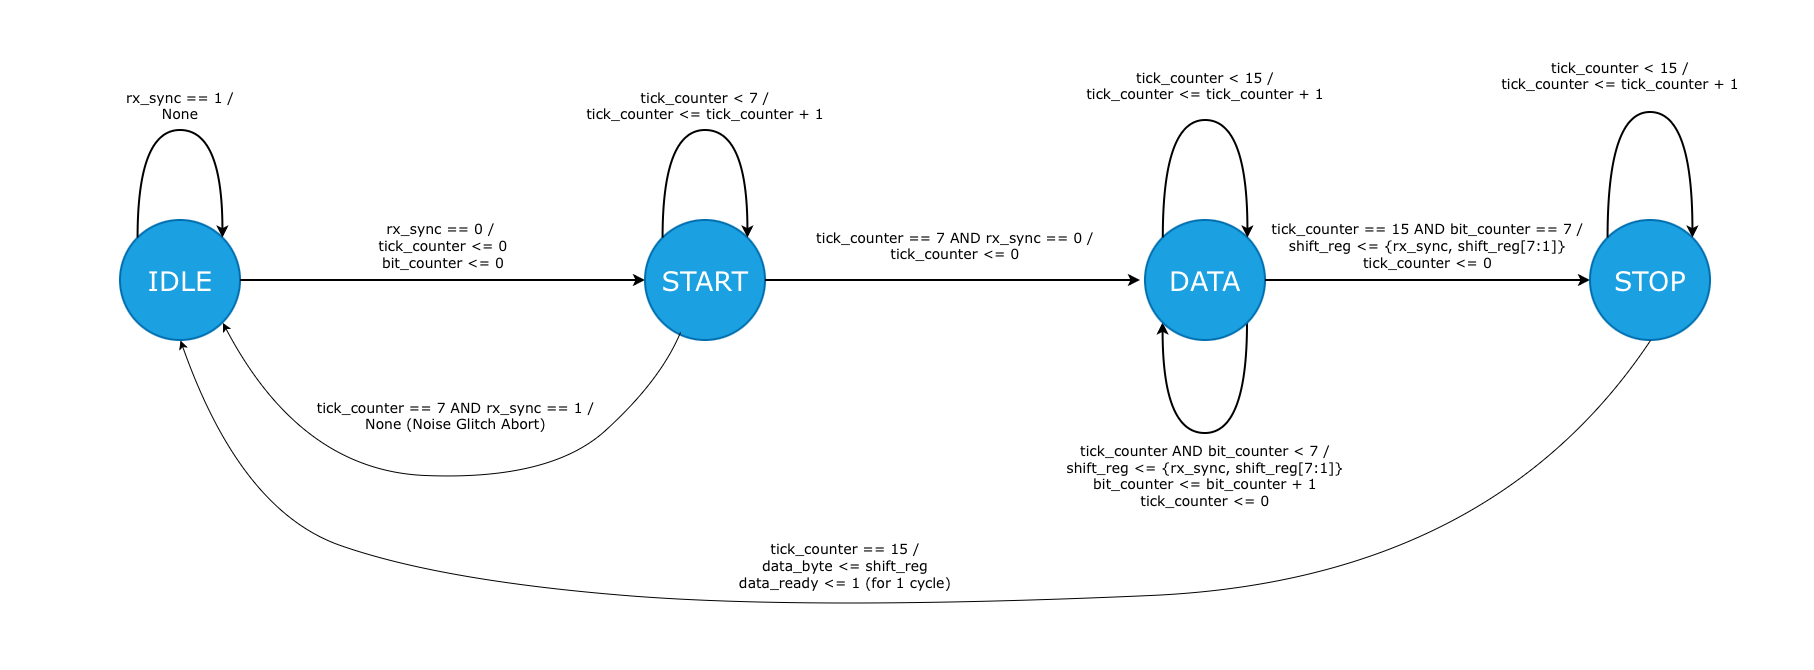

The diagram above was exported from draw.io. Its source (the exported page's mxGraphModel, read from the mxfile embedded in the PNG):
<mxGraphModel dx="3750" dy="1440" grid="1" gridSize="10" guides="1" tooltips="1" connect="1" arrows="1" fold="1" page="1" pageScale="1" pageWidth="1654" pageHeight="2336" background="light-dark(#ffffff, #121212)" math="0" shadow="0">
  <root>
    <mxCell id="0" />
    <mxCell id="1" parent="0" />
    <mxCell id="6IlBKHWvXPtWD2-Rh6Xy-25" edge="1" parent="1" source="6IlBKHWvXPtWD2-Rh6Xy-21" style="curved=1;curveGeometry=1;endArrow=classic;html=1;rounded=0;edgeStyle=orthogonalEdgeStyle;innerLoopWaypoints=1;strokeWidth=2;entryX=0;entryY=1;entryDx=0;entryDy=0;" target="6IlBKHWvXPtWD2-Rh6Xy-21" value="">
      <mxGeometry height="50" relative="1" width="50" x="0.256" as="geometry">
        <Array as="points">
          <mxPoint x="1147" y="573" />
          <mxPoint x="1062.6" y="573" />
        </Array>
        <mxPoint x="1147" y="471" as="sourcePoint" />
        <mxPoint x="1063" y="470" as="targetPoint" />
      </mxGeometry>
    </mxCell>
    <mxCell id="6IlBKHWvXPtWD2-Rh6Xy-1" parent="1" style="ellipse;whiteSpace=wrap;html=1;shapeInside=1;aspect=fixed;fillColor=light-dark(#1BA1E2,#DCE7F9);fontColor=#ffffff;strokeColor=light-dark(#006EAF, #006d8f);strokeWidth=2;" value="&lt;font face=&quot;Verdana&quot; style=&quot;line-height: 60%; font-size: 27px;&quot;&gt;IDLE&lt;/font&gt;" vertex="1">
      <mxGeometry height="120" width="120" x="20" y="360" as="geometry" />
    </mxCell>
    <mxCell id="6IlBKHWvXPtWD2-Rh6Xy-5" edge="1" parent="1" source="6IlBKHWvXPtWD2-Rh6Xy-1" style="curved=1;curveGeometry=1;endArrow=classic;html=1;rounded=0;entryX=1;entryY=0;entryDx=0;entryDy=0;edgeStyle=orthogonalEdgeStyle;innerLoopWaypoints=1;exitX=0;exitY=0;exitDx=0;exitDy=0;strokeWidth=2;" target="6IlBKHWvXPtWD2-Rh6Xy-1" value="">
      <mxGeometry height="50" relative="1" width="50" x="0.2201" as="geometry">
        <Array as="points">
          <mxPoint x="37.60000000000002" y="270" />
          <mxPoint x="122.39999999999998" y="270" />
        </Array>
        <mxPoint x="70" y="340" as="sourcePoint" />
        <mxPoint x="110" y="340" as="targetPoint" />
      </mxGeometry>
    </mxCell>
    <mxCell id="6IlBKHWvXPtWD2-Rh6Xy-6" parent="1" style="text;html=1;whiteSpace=wrap;strokeColor=none;fillColor=none;align=center;verticalAlign=middle;rounded=0;" value="&lt;font face=&quot;Verdana&quot; style=&quot;font-size: 14px;&quot;&gt;rx_sync == 1 / None&lt;/font&gt;" vertex="1">
      <mxGeometry height="30" width="120" x="20" y="230" as="geometry" />
    </mxCell>
    <mxCell id="6IlBKHWvXPtWD2-Rh6Xy-8" edge="1" parent="1" source="6IlBKHWvXPtWD2-Rh6Xy-1" style="endArrow=classic;html=1;rounded=0;exitX=1;exitY=0.5;exitDx=0;exitDy=0;entryX=0;entryY=0.5;entryDx=0;entryDy=0;strokeWidth=2;" target="6IlBKHWvXPtWD2-Rh6Xy-11" value="">
      <mxGeometry height="50" relative="1" width="50" as="geometry">
        <mxPoint x="540" y="360" as="sourcePoint" />
        <mxPoint x="380" y="420" as="targetPoint" />
      </mxGeometry>
    </mxCell>
    <mxCell id="6IlBKHWvXPtWD2-Rh6Xy-11" parent="1" style="ellipse;whiteSpace=wrap;html=1;shapeInside=1;aspect=fixed;fillColor=light-dark(#1BA1E2,#DCE7F9);fontColor=#ffffff;strokeColor=light-dark(#006EAF, #006d8f);strokeWidth=2;" value="&lt;font face=&quot;Verdana&quot;&gt;&lt;span style=&quot;font-size: 27px;&quot;&gt;START&lt;/span&gt;&lt;/font&gt;" vertex="1">
      <mxGeometry height="120" width="120" x="545" y="360" as="geometry" />
    </mxCell>
    <mxCell id="6IlBKHWvXPtWD2-Rh6Xy-12" parent="1" style="text;html=1;whiteSpace=wrap;strokeColor=none;fillColor=none;align=center;verticalAlign=middle;rounded=0;" value="&lt;font face=&quot;Verdana&quot;&gt;&lt;span style=&quot;font-size: 14px;&quot;&gt;rx_sync == 0 /&amp;nbsp;&lt;/span&gt;&lt;/font&gt;&lt;div&gt;&lt;font face=&quot;Verdana&quot;&gt;&lt;span style=&quot;font-size: 14px;&quot;&gt;tick_counter &amp;lt;= 0&lt;/span&gt;&lt;/font&gt;&lt;/div&gt;&lt;div&gt;&lt;font face=&quot;Verdana&quot;&gt;&lt;span style=&quot;font-size: 14px;&quot;&gt;bit_counter &amp;lt;= 0&lt;/span&gt;&lt;/font&gt;&lt;/div&gt;" vertex="1">
      <mxGeometry height="30" width="140" x="273" y="370" as="geometry" />
    </mxCell>
    <mxCell id="6IlBKHWvXPtWD2-Rh6Xy-13" edge="1" parent="1" source="6IlBKHWvXPtWD2-Rh6Xy-11" style="curved=1;curveGeometry=1;endArrow=classic;html=1;rounded=0;entryX=1;entryY=0;entryDx=0;entryDy=0;edgeStyle=orthogonalEdgeStyle;innerLoopWaypoints=1;exitX=0;exitY=0;exitDx=0;exitDy=0;strokeWidth=2;" target="6IlBKHWvXPtWD2-Rh6Xy-11" value="">
      <mxGeometry height="50" relative="1" width="50" x="0.2198" as="geometry">
        <Array as="points">
          <mxPoint x="562.6" y="270" />
          <mxPoint x="647.4" y="270" />
        </Array>
        <mxPoint x="563" y="378" as="sourcePoint" />
        <mxPoint x="647" y="378" as="targetPoint" />
      </mxGeometry>
    </mxCell>
    <mxCell id="6IlBKHWvXPtWD2-Rh6Xy-14" parent="1" style="text;html=1;whiteSpace=wrap;strokeColor=none;fillColor=none;align=center;verticalAlign=middle;rounded=0;" value="&lt;font face=&quot;Verdana&quot;&gt;&lt;span style=&quot;font-size: 14px;&quot;&gt;tick_counter &amp;lt; 7 /&lt;/span&gt;&lt;/font&gt;&lt;div&gt;&lt;font face=&quot;Verdana&quot;&gt;&lt;span style=&quot;font-size: 14px;&quot;&gt;tick_counter &amp;lt;= tick_counter + 1&lt;/span&gt;&lt;/font&gt;&lt;/div&gt;" vertex="1">
      <mxGeometry height="30" width="310" x="450" y="230" as="geometry" />
    </mxCell>
    <mxCell id="6IlBKHWvXPtWD2-Rh6Xy-15" edge="1" parent="1" source="6IlBKHWvXPtWD2-Rh6Xy-11" style="endArrow=classic;html=1;rounded=0;exitX=1;exitY=0.5;exitDx=0;exitDy=0;strokeWidth=2;" value="">
      <mxGeometry height="50" relative="1" width="50" as="geometry">
        <mxPoint x="710" y="419.5" as="sourcePoint" />
        <mxPoint x="1040" y="420" as="targetPoint" />
      </mxGeometry>
    </mxCell>
    <mxCell id="6IlBKHWvXPtWD2-Rh6Xy-16" parent="1" style="text;html=1;whiteSpace=wrap;strokeColor=none;fillColor=none;align=center;verticalAlign=middle;rounded=0;" value="&lt;font face=&quot;Verdana&quot;&gt;&lt;span style=&quot;font-size: 14px;&quot;&gt;tick_counter == 7 AND rx_sync == 0 /&lt;/span&gt;&lt;/font&gt;&lt;div&gt;&lt;font face=&quot;Verdana&quot;&gt;&lt;span style=&quot;font-size: 14px;&quot;&gt;tick_counter &amp;lt;= 0&lt;/span&gt;&lt;/font&gt;&lt;/div&gt;" vertex="1">
      <mxGeometry height="30" width="310" x="700" y="370" as="geometry" />
    </mxCell>
    <mxCell id="6IlBKHWvXPtWD2-Rh6Xy-19" edge="1" parent="1" source="6IlBKHWvXPtWD2-Rh6Xy-11" style="curved=1;curveGeometry=1;endArrow=classic;html=1;rounded=0;entryX=1;entryY=1;entryDx=0;entryDy=0;exitX=0.292;exitY=0.932;exitDx=0;exitDy=0;exitPerimeter=0;" target="6IlBKHWvXPtWD2-Rh6Xy-1" value="">
      <mxGeometry height="50" relative="1" width="50" x="0.0233" as="geometry">
        <Array as="points">
          <mxPoint x="560" y="520" />
          <mxPoint x="450" y="620" />
          <mxPoint x="200" y="610" />
        </Array>
        <mxPoint x="470" y="450" as="sourcePoint" />
        <mxPoint x="430" y="500" as="targetPoint" />
      </mxGeometry>
    </mxCell>
    <mxCell id="6IlBKHWvXPtWD2-Rh6Xy-20" parent="1" style="text;html=1;whiteSpace=wrap;strokeColor=none;fillColor=none;align=center;verticalAlign=middle;rounded=0;" value="&lt;div&gt;&lt;font face=&quot;Verdana&quot;&gt;&lt;span style=&quot;font-size: 14px;&quot;&gt;tick_counter == 7 AND rx_sync == 1 /&lt;/span&gt;&lt;/font&gt;&lt;/div&gt;&lt;div&gt;&lt;font face=&quot;Verdana&quot;&gt;&lt;span style=&quot;font-size: 14px;&quot;&gt;None (Noise Glitch Abort)&lt;/span&gt;&lt;/font&gt;&lt;/div&gt;" vertex="1">
      <mxGeometry height="30" width="289" x="211" y="540" as="geometry" />
    </mxCell>
    <mxCell id="6IlBKHWvXPtWD2-Rh6Xy-21" parent="1" style="ellipse;whiteSpace=wrap;html=1;shapeInside=1;aspect=fixed;fillColor=light-dark(#1BA1E2,#DCE7F9);fontColor=#ffffff;strokeColor=light-dark(#006EAF, #006d8f);strokeWidth=2;" value="&lt;font face=&quot;Verdana&quot;&gt;&lt;span style=&quot;font-size: 27px;&quot;&gt;DATA&lt;/span&gt;&lt;/font&gt;" vertex="1">
      <mxGeometry height="120" width="120" x="1045" y="360" as="geometry" />
    </mxCell>
    <mxCell id="6IlBKHWvXPtWD2-Rh6Xy-22" edge="1" parent="1" source="6IlBKHWvXPtWD2-Rh6Xy-21" style="curved=1;curveGeometry=1;endArrow=classic;html=1;rounded=0;entryX=1;entryY=0;entryDx=0;entryDy=0;edgeStyle=orthogonalEdgeStyle;innerLoopWaypoints=1;strokeWidth=2;" target="6IlBKHWvXPtWD2-Rh6Xy-21" value="">
      <mxGeometry height="50" relative="1" width="50" x="0.2733" as="geometry">
        <Array as="points">
          <mxPoint x="1062.8" y="260" />
          <mxPoint x="1147.4" y="260" />
        </Array>
        <mxPoint x="1062.8" y="357.348388072665" as="sourcePoint" />
        <mxPoint x="1147.21" y="358" as="targetPoint" />
      </mxGeometry>
    </mxCell>
    <mxCell id="6IlBKHWvXPtWD2-Rh6Xy-23" parent="1" style="text;html=1;whiteSpace=wrap;strokeColor=none;fillColor=none;align=center;verticalAlign=middle;rounded=0;" value="&lt;font face=&quot;Verdana&quot;&gt;&lt;span style=&quot;font-size: 14px;&quot;&gt;tick_counter &amp;lt; 15 /&lt;/span&gt;&lt;/font&gt;&lt;div&gt;&lt;font face=&quot;Verdana&quot;&gt;&lt;span style=&quot;font-size: 14px;&quot;&gt;tick_counter &amp;lt;= tick_counter + 1&lt;/span&gt;&lt;/font&gt;&lt;/div&gt;" vertex="1">
      <mxGeometry height="30" width="310" x="950" y="210" as="geometry" />
    </mxCell>
    <mxCell id="6IlBKHWvXPtWD2-Rh6Xy-24" parent="1" style="text;html=1;whiteSpace=wrap;strokeColor=none;fillColor=none;align=center;verticalAlign=middle;rounded=0;" value="&lt;font face=&quot;Verdana&quot;&gt;&lt;span style=&quot;font-size: 14px;&quot;&gt;tick_counter AND bit_counter &amp;lt; 7 /&lt;/span&gt;&lt;/font&gt;&lt;div&gt;&lt;font face=&quot;Verdana&quot;&gt;&lt;span style=&quot;font-size: 14px;&quot;&gt;shift_reg &amp;lt;= {rx_sync, shift_reg[7:1]}&lt;/span&gt;&lt;/font&gt;&lt;/div&gt;&lt;div&gt;&lt;font face=&quot;Verdana&quot;&gt;&lt;span style=&quot;font-size: 14px;&quot;&gt;bit_counter &amp;lt;= bit_counter + 1&lt;/span&gt;&lt;/font&gt;&lt;/div&gt;&lt;div&gt;&lt;font face=&quot;Verdana&quot;&gt;&lt;span style=&quot;font-size: 14px;&quot;&gt;tick_counter &amp;lt;= 0&lt;/span&gt;&lt;/font&gt;&lt;/div&gt;" vertex="1">
      <mxGeometry height="30" width="310" x="950" y="600" as="geometry" />
    </mxCell>
    <mxCell id="6IlBKHWvXPtWD2-Rh6Xy-26" edge="1" parent="1" source="6IlBKHWvXPtWD2-Rh6Xy-21" style="endArrow=classic;html=1;rounded=0;exitX=1;exitY=0.5;exitDx=0;exitDy=0;strokeWidth=2;" value="">
      <mxGeometry height="50" relative="1" width="50" as="geometry">
        <mxPoint x="1165" y="419.5" as="sourcePoint" />
        <mxPoint x="1490" y="420" as="targetPoint" />
      </mxGeometry>
    </mxCell>
    <mxCell id="6IlBKHWvXPtWD2-Rh6Xy-27" parent="1" style="ellipse;whiteSpace=wrap;html=1;shapeInside=1;aspect=fixed;fillColor=light-dark(#1BA1E2,#DCE7F9);fontColor=#ffffff;strokeColor=light-dark(#006EAF, #006d8f);strokeWidth=2;" value="&lt;font face=&quot;Verdana&quot;&gt;&lt;span style=&quot;font-size: 27px;&quot;&gt;STOP&lt;/span&gt;&lt;/font&gt;" vertex="1">
      <mxGeometry height="120" width="120" x="1490" y="360" as="geometry" />
    </mxCell>
    <mxCell id="6IlBKHWvXPtWD2-Rh6Xy-28" edge="1" parent="1" source="6IlBKHWvXPtWD2-Rh6Xy-27" style="curved=1;curveGeometry=1;endArrow=classic;html=1;rounded=0;entryX=1;entryY=0;entryDx=0;entryDy=0;edgeStyle=orthogonalEdgeStyle;innerLoopWaypoints=1;strokeWidth=2;exitX=0;exitY=0;exitDx=0;exitDy=0;" target="6IlBKHWvXPtWD2-Rh6Xy-27" value="">
      <mxGeometry height="50" relative="1" width="50" x="0.2571" as="geometry">
        <Array as="points">
          <mxPoint x="1507.6" y="252" />
          <mxPoint x="1592.4" y="252" />
        </Array>
        <mxPoint x="1508" y="369" as="sourcePoint" />
        <mxPoint x="1592" y="370" as="targetPoint" />
      </mxGeometry>
    </mxCell>
    <mxCell id="6IlBKHWvXPtWD2-Rh6Xy-29" parent="1" style="text;html=1;whiteSpace=wrap;strokeColor=none;fillColor=none;align=center;verticalAlign=middle;rounded=0;" value="&lt;font face=&quot;Verdana&quot;&gt;&lt;span style=&quot;font-size: 14px;&quot;&gt;tick_counter &amp;lt; 15 /&lt;/span&gt;&lt;/font&gt;&lt;div&gt;&lt;font face=&quot;Verdana&quot;&gt;&lt;span style=&quot;font-size: 14px;&quot;&gt;tick_counter &amp;lt;= tick_counter + 1&lt;/span&gt;&lt;/font&gt;&lt;/div&gt;" vertex="1">
      <mxGeometry height="30" width="310" x="1365" y="200" as="geometry" />
    </mxCell>
    <mxCell id="6IlBKHWvXPtWD2-Rh6Xy-31" edge="1" parent="1" source="6IlBKHWvXPtWD2-Rh6Xy-27" style="curved=1;curveGeometry=1;endArrow=classic;html=1;rounded=0;entryX=0.5;entryY=1;entryDx=0;entryDy=0;exitX=0.5;exitY=1;exitDx=0;exitDy=0;" target="6IlBKHWvXPtWD2-Rh6Xy-1" value="">
      <mxGeometry height="50" relative="1" width="50" x="-0.08" as="geometry">
        <Array as="points">
          <mxPoint x="1390" y="720" />
          <mxPoint x="710" y="750" />
          <mxPoint x="340" y="720" />
          <mxPoint x="140" y="650" />
        </Array>
        <mxPoint x="1108" y="760" as="sourcePoint" />
        <mxPoint x="650" y="750" as="targetPoint" />
      </mxGeometry>
    </mxCell>
    <mxCell id="6IlBKHWvXPtWD2-Rh6Xy-32" parent="1" style="text;html=1;whiteSpace=wrap;strokeColor=none;fillColor=none;align=center;verticalAlign=middle;rounded=0;" value="&lt;font face=&quot;Verdana&quot;&gt;&lt;span style=&quot;font-size: 14px;&quot;&gt;tick_counter == 15 /&lt;/span&gt;&lt;/font&gt;&lt;div&gt;&lt;font face=&quot;Verdana&quot;&gt;&lt;span style=&quot;font-size: 14px;&quot;&gt;data_byte &amp;lt;= shift_reg&lt;/span&gt;&lt;/font&gt;&lt;/div&gt;&lt;div&gt;&lt;font face=&quot;Verdana&quot;&gt;&lt;span style=&quot;font-size: 14px;&quot;&gt;data_ready &amp;lt;= 1 (for 1 cycle)&lt;/span&gt;&lt;/font&gt;&lt;/div&gt;" vertex="1">
      <mxGeometry height="30" width="310" x="590" y="690" as="geometry" />
    </mxCell>
    <mxCell id="6IlBKHWvXPtWD2-Rh6Xy-35" parent="1" style="text;html=1;whiteSpace=wrap;strokeColor=none;fillColor=none;align=center;verticalAlign=middle;rounded=0;opacity=0;opacityGroup=1;textOpacity=0;" value="h" vertex="1">
      <mxGeometry height="30" width="60" x="-100" y="400" as="geometry" />
    </mxCell>
    <mxCell id="6IlBKHWvXPtWD2-Rh6Xy-36" parent="1" style="text;html=1;whiteSpace=wrap;strokeColor=none;fillColor=none;align=center;verticalAlign=middle;rounded=0;opacity=0;opacityGroup=1;textOpacity=0;" value="h" vertex="1">
      <mxGeometry height="30" width="60" x="700" y="770" as="geometry" />
    </mxCell>
    <mxCell id="6IlBKHWvXPtWD2-Rh6Xy-37" parent="1" style="text;html=1;whiteSpace=wrap;strokeColor=none;fillColor=none;align=center;verticalAlign=middle;rounded=0;opacity=0;opacityGroup=1;textOpacity=0;" value="h" vertex="1">
      <mxGeometry height="30" width="60" x="710" y="780" as="geometry" />
    </mxCell>
    <mxCell id="6IlBKHWvXPtWD2-Rh6Xy-38" parent="1" style="text;html=1;whiteSpace=wrap;strokeColor=none;fillColor=none;align=center;verticalAlign=middle;rounded=0;opacity=0;opacityGroup=1;textOpacity=0;" value="h" vertex="1">
      <mxGeometry height="30" width="60" x="740" y="140" as="geometry" />
    </mxCell>
    <mxCell id="6IlBKHWvXPtWD2-Rh6Xy-39" parent="1" style="text;html=1;whiteSpace=wrap;strokeColor=none;fillColor=none;align=center;verticalAlign=middle;rounded=0;opacity=0;opacityGroup=1;textOpacity=0;" value="h" vertex="1">
      <mxGeometry height="30" width="60" x="1654" y="440" as="geometry" />
    </mxCell>
    <mxCell id="TuoZtEiAQuCnQKZ3GNDy-2" parent="1" style="text;html=1;whiteSpace=wrap;strokeColor=none;fillColor=none;align=center;verticalAlign=middle;rounded=0;" value="&lt;div&gt;&lt;font face=&quot;Verdana&quot;&gt;&lt;span style=&quot;font-size: 14px;&quot;&gt;tick_counter == 15 AND bit_counter == 7 /&lt;/span&gt;&lt;/font&gt;&lt;/div&gt;&lt;div&gt;&lt;font face=&quot;Verdana&quot;&gt;&lt;span style=&quot;font-size: 14px;&quot;&gt;shift_reg &amp;lt;= {rx_sync, shift_reg[7:1]}&lt;/span&gt;&lt;/font&gt;&lt;/div&gt;&lt;div&gt;&lt;font face=&quot;Verdana&quot;&gt;&lt;span style=&quot;font-size: 14px;&quot;&gt;tick_counter &amp;lt;= 0&lt;/span&gt;&lt;/font&gt;&lt;/div&gt;" vertex="1">
      <mxGeometry height="30" width="325" x="1165" y="370" as="geometry" />
    </mxCell>
  </root>
</mxGraphModel>